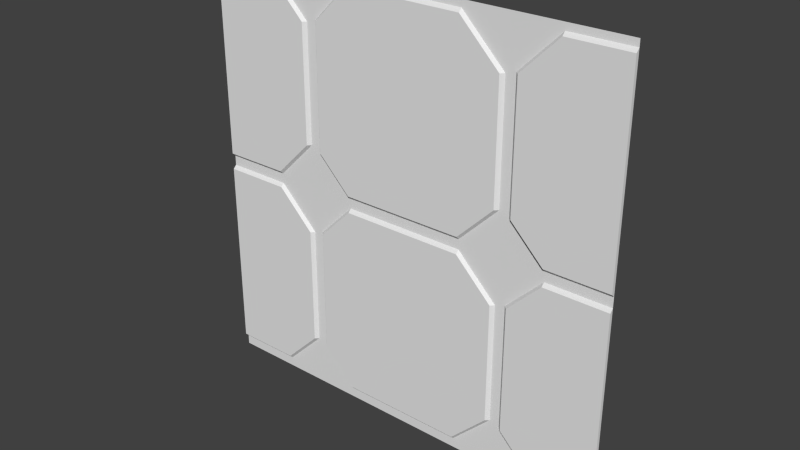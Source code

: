 # Source: stor1_7.blend  (saved by Blender 2.76.0; exported with 4.5.12 LTS)
import bpy
from mathutils import Matrix  # noqa: F401  (used for matrix-valued properties, if any)

bpy.ops.wm.read_factory_settings(use_empty=True)
scene = bpy.context.scene
scene.name = 'Scene'

# ---- collections
col_collection_1 = bpy.data.collections.new('Collection 1'); scene.collection.children.link(col_collection_1)

# ---- materials (node trees are filled in below, after node groups)
mat_stor1_7 = bpy.data.materials.new('stor1_7')
mat_stor1_7.alpha_threshold = 0.0
mat_stor1_7.use_transparent_shadow = False
mat_stor1_7.roughness = 0.5
mat_stor1_7.specular_intensity = 0.0

# ---- material node trees

# ---- world
world_world = bpy.data.worlds.new('World'); scene.world = world_world
world_world.color = (0.05088, 0.05088, 0.05088)
world_world.use_sun_shadow = False
world_world.sun_shadow_jitter_overblur = 0.0
world_world.cycles.sampling_method = 'MANUAL'
world_world.cycles.sample_map_resolution = 256

# ---- meshes
me_stor1_7 = bpy.data.meshes.new('stor1_7')
me_stor1_7.from_pydata([(1.28, 1.28, 1.24), (1.28, 1.28, 0.04), (1.28, 1.26, 0.06), (1.28, 1.26, -0.04), (1.28, 1.28, -0.02), (1.28, 1.26, 1.22), (1.28, 1.28, -1.22), (1.28, 1.26, -1.2), (-1.28, 1.28, 1.24), (-1.28, 1.28, 0.04), (-1.28, 1.26, 0.06), (-1.28, 1.26, -0.04), (-1.28, 1.28, -0.02), (-1.28, 1.26, 1.22), (-1.28, 1.28, -1.22), (-1.28, 1.26, -1.2), (-1.28, 1.28, -1.28), (1.28, 1.28, -1.28), (-1.28, 1.28, 1.28), (1.28, 1.28, 1.28), (-1.28, 1.28, 0.0), (1.28, 1.28, 0.0), (1.28, 1.28, 0.02), (-1.28, 1.28, 0.02), (1.28, 1.28, 1.26), (-1.28, 1.28, 1.26), (-1.28, 1.28, 1.24), (1.28, 1.28, 1.24), (-1.28, 1.28, 0.04), (1.28, 1.28, 0.04), (1.28, 1.26, 0.06), (-1.28, 1.26, 0.06), (-1.28, 1.26, -0.04), (1.28, 1.26, -0.04), (1.28, 1.28, -0.02), (-1.28, 1.28, -0.02), (-1.28, 1.28, -1.24), (1.28, 1.28, -1.24), (-0.34, 1.28, 1.26), (-0.34, 1.28, 1.24), (-0.9, 1.28, 1.26), (-0.9, 1.28, 1.24), (-0.62, 1.28, 0.98), (0.64, 1.28, 0.98), (-0.64, 1.28, 0.98), (-0.66, 1.26, 0.98), (0.6, 1.26, 0.98), (0.62, 1.28, 0.98), (-0.88, 1.28, 0.0), (-0.88, 1.28, 0.02), (-0.88, 1.28, 0.04), (-0.88, 1.26, 0.06), (-0.88, 1.26, -0.04), (-0.88, 1.28, -0.02), (-0.88, 1.28, -1.24), (-0.36, 1.28, 0.0), (-0.36, 1.28, 0.02), (-0.36, 1.28, 0.04), (-0.36, 1.26, 0.06), (-0.36, 1.26, -0.04), (-0.36, 1.28, -0.02), (-0.36, 1.28, -1.24), (1.28, 1.26, 1.22), (-0.34, 1.26, 1.22), (-0.9, 1.26, 1.22), (-1.28, 1.26, 1.22), (-0.62, 1.28, 0.28), (-0.6, 1.28, 1.0), (0.66, 1.28, 1.0), (0.64, 1.28, 0.28), (-0.58, 1.28, 1.0), (-0.56, 1.26, 1.0), (0.7, 1.26, 1.0), (0.68, 1.28, 1.0), (0.38, 1.28, 0.0), (0.38, 1.28, 0.02), (0.38, 1.28, 0.04), (0.38, 1.26, 0.06), (0.38, 1.26, -0.04), (0.38, 1.28, -0.02), (0.38, 1.28, -1.24), (0.36, 1.28, 1.26), (0.36, 1.28, 1.24), (0.36, 1.26, 1.22), (0.9, 1.28, 0.0), (0.9, 1.28, 0.02), (0.9, 1.28, 0.04), (0.9, 1.26, 0.06), (0.9, 1.26, -0.04), (0.9, 1.28, -0.02), (0.9, 1.28, -1.24), (0.92, 1.28, 1.26), (0.92, 1.28, 1.24), (0.92, 1.26, 1.22), (-0.62, 1.28, -0.98), (0.64, 1.28, -0.98), (-0.64, 1.28, -0.98), (-0.66, 1.26, -0.98), (0.6, 1.26, -0.98), (0.62, 1.28, -0.98), (-0.6, 1.28, -1.0), (0.66, 1.28, -1.0), (-0.58, 1.28, -1.0), (-0.56, 1.26, -1.0), (0.7, 1.26, -1.0), (0.68, 1.28, -1.0), (-0.64, 1.28, 0.28), (-0.66, 1.26, 0.28), (0.6, 1.26, 0.28), (0.62, 1.28, 0.28), (0.62, 1.28, 0.26), (0.68, 1.28, 0.26), (0.7, 1.26, 0.26), (-0.56, 1.26, 0.26), (-0.58, 1.28, 0.26), (0.66, 1.28, 0.26), (-0.6, 1.28, 0.26), (-0.62, 1.28, -0.26), (0.64, 1.28, -0.26), (0.66, 1.28, -0.26), (-0.64, 1.28, -0.26), (-0.66, 1.26, -0.26), (0.6, 1.26, -0.26), (0.62, 1.28, -0.26), (-0.6, 1.28, -0.24), (0.66, 1.28, -0.24), (-0.58, 1.28, -0.24), (-0.56, 1.26, -0.24), (0.7, 1.26, -0.24), (0.68, 1.28, -0.24), (-1.28, 1.28, -1.22), (1.28, 1.28, -1.22), (1.28, 1.26, -1.2), (0.9, 1.26, -1.2), (-0.88, 1.28, -1.22), (-0.36, 1.28, -1.22), (0.38, 1.28, -1.22), (-0.88, 1.26, -1.2), (-0.36, 1.26, -1.2), (0.38, 1.26, -1.2), (-1.28, 1.26, -1.2), (-0.62, 1.28, -1.28), (-0.62, 1.28, 0.02), (0.64, 1.28, -1.28), (0.38, 1.28, -1.28), (-0.36, 1.28, -1.28), (-0.88, 1.28, -1.28), (-0.9, 1.28, 1.28), (-0.34, 1.28, 1.28), (0.36, 1.28, 1.28), (0.92, 1.28, 1.28), (0.9, 1.28, -1.28)], [], [(3, 7, 6, 4), (5, 2, 1, 0), (10, 13, 8, 9), (12, 14, 15, 11), (46, 47, 43, 81, 82, 83), (55, 60, 59, 78, 79, 74), (138, 103, 102, 100, 61, 135), (133, 90, 37, 131, 132), (87, 112, 111, 115, 85, 86), (75, 76, 77, 58, 57, 56), (51, 31, 28, 23, 49, 50), (83, 82, 81, 38, 39, 63), (71, 70, 67, 116, 114, 113), (39, 38, 67, 70, 71, 63), (125, 118, 119), (27, 24, 91, 92, 93, 62), (34, 21, 84, 89, 88, 33), (40, 41, 64, 45, 44, 42), (118, 74, 79, 78, 122, 123), (117, 48, 53, 52, 121, 120), (65, 64, 41, 40, 25, 26), (78, 59, 127, 103, 138, 139, 98, 122), (107, 51, 50, 49, 66, 106), (36, 54, 134, 137, 140, 130), (98, 99, 95, 118, 123, 122), (94, 117, 120, 121, 97, 96), (80, 136, 139, 138, 135, 61), (32, 52, 53, 48, 20, 35), (33, 88, 128, 104, 133, 132), (124, 100, 102, 103, 127, 126), (17, 37, 90, 151), (115, 111, 112, 72, 73, 68), (58, 113, 114, 116, 56, 57), (91, 68, 73, 72, 93, 92), (47, 46, 108, 109, 69, 43), (107, 106, 66, 42, 44, 45), (58, 77, 108, 46, 83, 63, 71, 113), (108, 77, 76, 75, 110, 69, 109), (85, 22, 29, 30, 87, 86), (31, 51, 107, 45, 64, 65), (62, 93, 72, 112, 87, 30), (95, 99, 98, 139, 136, 80), (125, 129, 128, 88, 89, 84), (124, 126, 127, 59, 60, 55), (128, 129, 125, 119, 101, 105, 104), (134, 54, 94, 96, 97, 137), (90, 133, 104, 105, 101), (121, 52, 32, 140, 137, 97), (141, 94, 54, 146), (117, 142, 49, 48), (49, 142, 66), (142, 56, 116, 66), (48, 49, 23, 20), (117, 124, 55, 56, 142), (66, 116, 67, 42), (95, 101, 119, 118), (143, 95, 80, 144), (144, 80, 61, 145), (145, 61, 100, 94, 141), (146, 54, 36, 16), (40, 147, 18, 25), (148, 38, 81, 149), (149, 81, 43, 69, 115, 68, 91, 150), (150, 91, 24, 19), (85, 84, 21, 22), (115, 69, 110), (118, 125, 84, 85, 115, 110, 75, 74), (151, 90, 101, 95, 143), (94, 100, 124, 117), (56, 55, 74, 75), (42, 67, 38, 148, 147, 40)])
_uv = me_stor1_7.uv_layers.new(name='UVMap')
_uv.uv.foreach_set('vector', [0.489, 0.5139, 0.3748, 0.5139, 0.3728, 0.512, 0.491, 0.512, 0.6131, 0.5139, 0.4989, 0.5139, 0.4969, 0.512, 0.615, 0.512, 0.4989, 0.5139, 0.6131, 0.5139, 0.615, 0.512, 0.4969, 0.512, 0.491, 0.512, 0.3728, 0.512, 0.3748, 0.5139, 0.489, 0.5139, 0.6269, 0.926, 0.6305, 0.9297, 0.6341, 0.9333, 0.5333, 0.9333, 0.5369, 0.9297, 0.5405, 0.926, 0.3594, 0.5, 0.3594, 0.4922, 0.3594, 0.4844, 0.6484, 0.4844, 0.6484, 0.4922, 0.6484, 0.5, 0.3158, 0.0376, 0.2603, 0.0376, 0.2575, 0.03482, 0.2548, 0.03204, 0.3214, 0.03204, 0.3186, 0.03482, 0.8516, 0.03125, 0.8516, 0.01562, 1.0, 0.01562, 1.0, 0.02344, 1.0, 0.03125, 0.9081, 0.5146, 0.8624, 0.5146, 0.8601, 0.5124, 0.8579, 0.5101, 0.9127, 0.5101, 0.9104, 0.5124, 0.6484, 0.5078, 0.6484, 0.5156, 0.6484, 0.5234, 0.3594, 0.5234, 0.3594, 0.5156, 0.3594, 0.5078, 0.1562, 0.5234, 0.0, 0.5234, 0.0, 0.5156, 0.0, 0.5078, 0.1562, 0.5078, 0.1562, 0.5156, 0.6406, 0.9766, 0.6406, 0.9844, 0.6406, 0.9922, 0.3672, 0.9922, 0.3672, 0.9844, 0.3672, 0.9766, 0.2812, 0.8906, 0.2734, 0.8906, 0.2656, 0.8906, 0.2656, 0.6016, 0.2734, 0.6016, 0.2812, 0.6016, 0.4982, 0.9413, 0.5015, 0.9446, 0.415, 0.9446, 0.4183, 0.9413, 0.4216, 0.938, 0.4948, 0.938, 0.7578, 0.4062, 0.75, 0.3984, 0.7578, 0.3984, 1.0, 0.9844, 1.0, 0.9922, 0.8594, 0.9922, 0.8594, 0.9844, 0.8594, 0.9766, 1.0, 0.9766, 1.0, 0.4922, 1.0, 0.5, 0.8516, 0.5, 0.8516, 0.4922, 0.8516, 0.4844, 1.0, 0.4844, 0.1073, 0.902, 0.1098, 0.8994, 0.1123, 0.8969, 0.173, 0.8969, 0.1755, 0.8994, 0.1781, 0.9019, 0.7577, 0.3795, 0.7511, 0.3795, 0.7514, 0.3792, 0.7516, 0.379, 0.7572, 0.379, 0.7574, 0.3792, 0.4182, 0.44, 0.3741, 0.44, 0.3758, 0.4383, 0.3775, 0.4366, 0.4148, 0.4366, 0.4165, 0.4383, 0.0, 0.9766, 0.1484, 0.9766, 0.1484, 0.9844, 0.1484, 0.9922, 0.0, 0.9922, 0.0, 0.9844, 0.6484, 0.4844, 0.3594, 0.4844, 0.2812, 0.4062, 0.2812, 0.1094, 0.3594, 0.03125, 0.6484, 0.03125, 0.7344, 0.1172, 0.7344, 0.3984, 0.1428, 0.5137, 0.11, 0.5137, 0.1086, 0.5122, 0.1071, 0.5107, 0.1458, 0.5107, 0.1443, 0.5122, 0.0, 0.01562, 0.1562, 0.01562, 0.1562, 0.02344, 0.1562, 0.03125, 0.0, 0.03125, 0.0, 0.02344, 0.7344, 0.1172, 0.7422, 0.1172, 0.75, 0.1172, 0.75, 0.3984, 0.7422, 0.3984, 0.7344, 0.3984, 0.2578, 0.1172, 0.2578, 0.3984, 0.25, 0.3984, 0.2422, 0.3984, 0.2422, 0.1172, 0.25, 0.1172, 0.6484, 0.01562, 0.6484, 0.02344, 0.6484, 0.03125, 0.3594, 0.03125, 0.3594, 0.02344, 0.3594, 0.01562, 0.0, 0.4844, 0.1562, 0.4844, 0.1562, 0.4922, 0.1562, 0.5, 0.0, 0.5, 0.0, 0.4922, 1.0, 0.4844, 0.8516, 0.4844, 0.7734, 0.4062, 0.7734, 0.1094, 0.8516, 0.03125, 1.0, 0.03125, 0.2656, 0.4062, 0.2656, 0.1094, 0.2734, 0.1094, 0.2812, 0.1094, 0.2812, 0.4062, 0.2734, 0.4062, 1.0, 0.0, 1.0, 0.01562, 0.8516, 0.01562, 0.8516, 0.0, 0.7578, 0.6016, 0.7656, 0.6016, 0.7734, 0.6016, 0.7734, 0.8906, 0.7656, 0.8906, 0.7578, 0.8906, 0.421, 0.515, 0.3792, 0.515, 0.3771, 0.5129, 0.375, 0.5108, 0.4251, 0.5108, 0.423, 0.5129, 0.8495, 0.8746, 0.7708, 0.8746, 0.7738, 0.8715, 0.7768, 0.8685, 0.8435, 0.8685, 0.8465, 0.8715, 0.7422, 0.8828, 0.7344, 0.8828, 0.7344, 0.6094, 0.7422, 0.6094, 0.75, 0.6094, 0.75, 0.8828, 0.2422, 0.6094, 0.25, 0.6094, 0.2578, 0.6094, 0.2578, 0.8828, 0.25, 0.8828, 0.2422, 0.8828, 0.3594, 0.5234, 0.6484, 0.5234, 0.7344, 0.6094, 0.7344, 0.8828, 0.6406, 0.9766, 0.3672, 0.9766, 0.2812, 0.8906, 0.2812, 0.6016, 0.6354, 0.5145, 0.5896, 0.5145, 0.5875, 0.5124, 0.5854, 0.5104, 0.6354, 0.5104, 0.6395, 0.5104, 0.6374, 0.5124, 0.8516, 0.5078, 1.0, 0.5078, 1.0, 0.5156, 1.0, 0.5234, 0.8516, 0.5234, 0.8516, 0.5156, 0.0, 0.5234, 0.1562, 0.5234, 0.2422, 0.6094, 0.2422, 0.8828, 0.1484, 0.9766, 0.0, 0.9766, 1.0, 0.9766, 0.8594, 0.9766, 0.7734, 0.8906, 0.7734, 0.6016, 0.8516, 0.5234, 1.0, 0.5234, 0.8113, 0.01525, 0.8058, 0.02077, 0.8003, 0.0263, 0.6788, 0.0263, 0.6732, 0.02077, 0.6677, 0.01525, 0.8546, 0.4645, 0.8574, 0.4618, 0.8601, 0.459, 0.9153, 0.459, 0.918, 0.4618, 0.9208, 0.4645, 0.3692, 0.4367, 0.3723, 0.4336, 0.3754, 0.4306, 0.4372, 0.4306, 0.4403, 0.4336, 0.4434, 0.4367, 0.7734, 0.4062, 0.7656, 0.4062, 0.7578, 0.4062, 0.7578, 0.3984, 0.7578, 0.1094, 0.7656, 0.1094, 0.7734, 0.1094, 0.2011, 0.02994, 0.1983, 0.02716, 0.2705, 0.02716, 0.2677, 0.02994, 0.2649, 0.03271, 0.2038, 0.03271, 0.826, 0.01599, 0.815, 0.02704, 0.7045, 0.02704, 0.699, 0.02152, 0.6934, 0.01599, 0.2422, 0.3984, 0.1562, 0.4844, 0.0, 0.4844, 0.0, 0.03125, 0.1562, 0.03125, 0.2422, 0.1172, 0.2586, 0.01105, 0.2586, 0.1046, 0.1775, 0.02352, 0.1775, 0.01105, 0.2578, 0.4182, 0.2578, 0.5071, 0.1753, 0.5071, 0.1753, 0.5007, 0.1753, 0.5071, 0.2578, 0.5071, 0.2578, 0.5896, 0.2578, 0.5071, 0.3404, 0.5071, 0.2642, 0.5833, 0.2578, 0.5896, 0.1562, 0.5, 0.1562, 0.5078, 0.0, 0.5078, 0.0, 0.5, 0.2578, 0.4182, 0.2642, 0.4245, 0.3404, 0.5007, 0.3404, 0.5071, 0.2578, 0.5071, 0.2578, 0.6094, 0.2656, 0.6016, 0.2656, 0.8906, 0.2578, 0.8828, 0.75, 0.1172, 0.7578, 0.1094, 0.7578, 0.3984, 0.75, 0.3984, 0.75, 0.01217, 0.75, 0.105, 0.6695, 0.02455, 0.6695, 0.01217, 0.6484, 0.0, 0.6484, 0.01562, 0.3594, 0.01562, 0.3594, 0.0, 0.3397, 0.01105, 0.3397, 0.02352, 0.2648, 0.09835, 0.2586, 0.1046, 0.2586, 0.01105, 0.1562, 0.0, 0.1562, 0.01562, 0.0, 0.01562, 0.0, 0.0, 0.1484, 0.9922, 0.1484, 1.0, 0.0, 1.0, 0.0, 0.9922, 0.3672, 1.0, 0.3672, 0.9922, 0.6406, 0.9922, 0.6406, 1.0, 0.6406, 1.0, 0.6406, 0.9922, 0.75, 0.8828, 0.75, 0.6094, 0.7578, 0.6016, 0.7578, 0.8906, 0.8594, 0.9922, 0.8594, 1.0, 0.8594, 1.0, 0.8594, 0.9922, 1.0, 0.9922, 1.0, 1.0, 0.8516, 0.5078, 0.8516, 0.5, 1.0, 0.5, 1.0, 0.5078, 0.759, 0.5856, 0.7512, 0.5934, 0.7434, 0.5856, 0.75, 0.4182, 0.7563, 0.4245, 0.8318, 0.5, 0.8318, 0.5063, 0.7563, 0.5818, 0.7437, 0.5818, 0.6682, 0.5063, 0.6682, 0.5, 0.8305, 0.01217, 0.8305, 0.02455, 0.7562, 0.09883, 0.75, 0.105, 0.75, 0.01217, 0.2578, 0.1172, 0.2656, 0.1094, 0.2656, 0.4062, 0.2578, 0.3984, 0.3594, 0.5078, 0.3594, 0.5, 0.6484, 0.5, 0.6484, 0.5078, 0.2578, 0.8828, 0.2656, 0.8906, 0.3672, 0.9922, 0.3672, 1.0, 0.1484, 1.0, 0.1484, 0.9922])
_ca = me_stor1_7.color_attributes.new('Col', 'BYTE_COLOR', 'CORNER')
_ca.data.foreach_set('color', [0.7305, 0.0, 0.0, 1.0, 0.7305, 0.0, 0.0, 1.0, 0.7305, 0.0, 0.0, 1.0, 0.7305, 0.0, 0.0, 1.0, 0.7305, 0.0, 0.0, 1.0, 0.7305, 0.0, 0.0, 1.0, 0.7305, 0.0, 0.0, 1.0, 0.7305, 0.0, 0.0, 1.0, 0.7305, 0.0, 0.0, 1.0, 0.7305, 0.0, 0.0, 1.0, 0.7305, 0.0, 0.0, 1.0, 0.7305, 0.0, 0.0, 1.0, 0.7305, 0.0, 0.0, 1.0, 0.7305, 0.0, 0.0, 1.0, 0.7305, 0.0, 0.0, 1.0, 0.7305, 0.0, 0.0, 1.0, 0.7305, 0.0, 0.0, 1.0, 0.7305, 0.0, 0.0, 1.0, 0.7305, 0.0, 0.0, 1.0, 0.7305, 0.0, 0.0, 1.0, 0.7305, 0.0, 0.0, 1.0, 0.7305, 0.0, 0.0, 1.0, 0.7305, 0.0, 0.0, 1.0, 0.7305, 0.0, 0.0, 1.0, 0.7305, 0.0, 0.0, 1.0, 0.7305, 0.0, 0.0, 1.0, 0.7305, 0.0, 0.0, 1.0, 0.7305, 0.0, 0.0, 1.0, 0.7305, 0.0, 0.0, 1.0, 0.7305, 0.0, 0.0, 1.0, 0.7305, 0.0, 0.0, 1.0, 0.7305, 0.0, 0.0, 1.0, 0.7305, 0.0, 0.0, 1.0, 0.7305, 0.0, 0.0, 1.0, 0.7305, 0.0, 0.0, 1.0, 0.7305, 0.0, 0.0, 1.0, 0.7305, 0.0, 0.0, 1.0, 0.7305, 0.0, 0.0, 1.0, 0.7305, 0.0, 0.0, 1.0, 0.7305, 0.0, 0.0, 1.0, 0.7305, 0.0, 0.0, 1.0, 0.7305, 0.0, 0.0, 1.0, 0.7305, 0.0, 0.0, 1.0, 0.7305, 0.0, 0.0, 1.0, 0.7305, 0.0, 0.0, 1.0, 0.7305, 0.0, 0.0, 1.0, 0.7305, 0.0, 0.0, 1.0, 0.7305, 0.0, 0.0, 1.0, 0.7305, 0.0, 0.0, 1.0, 0.7305, 0.0, 0.0, 1.0, 0.7305, 0.0, 0.0, 1.0, 0.7305, 0.0, 0.0, 1.0, 0.7305, 0.0, 0.0, 1.0, 0.7305, 0.0, 0.0, 1.0, 0.7305, 0.0, 0.0, 1.0, 0.7305, 0.0, 0.0, 1.0, 0.7305, 0.0, 0.0, 1.0, 0.7305, 0.0, 0.0, 1.0, 0.7305, 0.0, 0.0, 1.0, 0.7305, 0.0, 0.0, 1.0, 0.7305, 0.0, 0.0, 1.0, 0.7305, 0.0, 0.0, 1.0, 0.7305, 0.0, 0.0, 1.0, 0.7305, 0.0, 0.0, 1.0, 0.7305, 0.0, 0.0, 1.0, 0.7305, 0.0, 0.0, 1.0, 0.7305, 0.0, 0.0, 1.0, 0.7305, 0.0, 0.0, 1.0, 0.7305, 0.0, 0.0, 1.0, 0.7305, 0.0, 0.0, 1.0, 0.7305, 0.0, 0.0, 1.0, 0.7305, 0.0, 0.0, 1.0, 0.7305, 0.0, 0.0, 1.0, 0.7305, 0.0, 0.0, 1.0, 0.7305, 0.0, 0.0, 1.0, 0.7305, 0.0, 0.0, 1.0, 0.7305, 0.0, 0.0, 1.0, 0.7305, 0.0, 0.0, 1.0, 0.7305, 0.0, 0.0, 1.0, 0.7305, 0.0, 0.0, 1.0, 0.7305, 0.0, 0.0, 1.0, 0.7305, 0.0, 0.0, 1.0, 0.7305, 0.0, 0.0, 1.0, 0.7305, 0.0, 0.0, 1.0, 0.7305, 0.0, 0.0, 1.0, 0.7305, 0.0, 0.0, 1.0, 0.7305, 0.0, 0.0, 1.0, 0.7305, 0.0, 0.0, 1.0, 0.7305, 0.0, 0.0, 1.0, 0.7305, 0.0, 0.0, 1.0, 0.7305, 0.0, 0.0, 1.0, 0.7305, 0.0, 0.0, 1.0, 0.7305, 0.0, 0.0, 1.0, 0.7305, 0.0, 0.0, 1.0, 0.7305, 0.0, 0.0, 1.0, 0.7305, 0.0, 0.0, 1.0, 0.7305, 0.0, 0.0, 1.0, 0.7305, 0.0, 0.0, 1.0, 0.7305, 0.0, 0.0, 1.0, 0.7305, 0.0, 0.0, 1.0, 0.7305, 0.0, 0.0, 1.0, 0.7305, 0.0, 0.0, 1.0, 0.7305, 0.0, 0.0, 1.0, 0.7305, 0.0, 0.0, 1.0, 0.7305, 0.0, 0.0, 1.0, 0.7305, 0.0, 0.0, 1.0, 0.7305, 0.0, 0.0, 1.0, 0.7305, 0.0, 0.0, 1.0, 0.7305, 0.0, 0.0, 1.0, 0.7305, 0.0, 0.0, 1.0, 0.7305, 0.0, 0.0, 1.0, 0.7305, 0.0, 0.0, 1.0, 0.7305, 0.0, 0.0, 1.0, 0.7305, 0.0, 0.0, 1.0, 0.7305, 0.0, 0.0, 1.0, 0.7305, 0.0, 0.0, 1.0, 0.7305, 0.0, 0.0, 1.0, 0.7305, 0.0, 0.0, 1.0, 0.7305, 0.0, 0.0, 1.0, 0.7305, 0.0, 0.0, 1.0, 0.7305, 0.0, 0.0, 1.0, 0.7305, 0.0, 0.0, 1.0, 0.7305, 0.0, 0.0, 1.0, 0.7305, 0.0, 0.0, 1.0, 0.7305, 0.0, 0.0, 1.0, 0.7305, 0.0, 0.0, 1.0, 0.7305, 0.0, 0.0, 1.0, 0.7305, 0.0, 0.0, 1.0, 0.7305, 0.0, 0.0, 1.0, 0.7305, 0.0, 0.0, 1.0, 0.7305, 0.0, 0.0, 1.0, 0.7305, 0.0, 0.0, 1.0, 0.7305, 0.0, 0.0, 1.0, 0.7305, 0.0, 0.0, 1.0, 0.7305, 0.0, 0.0, 1.0, 0.7305, 0.0, 0.0, 1.0, 0.7305, 0.0, 0.0, 1.0, 0.7305, 0.0, 0.0, 1.0, 0.7305, 0.0, 0.0, 1.0, 0.7305, 0.0, 0.0, 1.0, 0.7305, 0.0, 0.0, 1.0, 0.7305, 0.0, 0.0, 1.0, 0.7305, 0.0, 0.0, 1.0, 0.7305, 0.0, 0.0, 1.0, 0.7305, 0.0, 0.0, 1.0, 0.7305, 0.0, 0.0, 1.0, 0.7305, 0.0, 0.0, 1.0, 0.7305, 0.0, 0.0, 1.0, 0.7305, 0.0, 0.0, 1.0, 0.7305, 0.0, 0.0, 1.0, 0.7305, 0.0, 0.0, 1.0, 0.7305, 0.0, 0.0, 1.0, 0.7305, 0.0, 0.0, 1.0, 0.7305, 0.0, 0.0, 1.0, 0.7305, 0.0, 0.0, 1.0, 0.7305, 0.0, 0.0, 1.0, 0.7305, 0.0, 0.0, 1.0, 0.7305, 0.0, 0.0, 1.0, 0.7305, 0.0, 0.0, 1.0, 0.7305, 0.0, 0.0, 1.0, 0.7305, 0.0, 0.0, 1.0, 0.7305, 0.0, 0.0, 1.0, 0.7305, 0.0, 0.0, 1.0, 0.7305, 0.0, 0.0, 1.0, 0.7305, 0.0, 0.0, 1.0, 0.7305, 0.0, 0.0, 1.0, 0.7305, 0.0, 0.0, 1.0, 0.7305, 0.0, 0.0, 1.0, 0.7305, 0.0, 0.0, 1.0, 0.7305, 0.0, 0.0, 1.0, 0.7305, 0.0, 0.0, 1.0, 0.7305, 0.0, 0.0, 1.0, 0.7305, 0.0, 0.0, 1.0, 0.7305, 0.0, 0.0, 1.0, 0.7305, 0.0, 0.0, 1.0, 0.7305, 0.0, 0.0, 1.0, 0.7305, 0.0, 0.0, 1.0, 0.7305, 0.0, 0.0, 1.0, 0.7305, 0.0, 0.0, 1.0, 0.7305, 0.0, 0.0, 1.0, 0.7305, 0.0, 0.0, 1.0, 0.7305, 0.0, 0.0, 1.0, 0.7305, 0.0, 0.0, 1.0, 0.7305, 0.0, 0.0, 1.0, 0.7305, 0.0, 0.0, 1.0, 0.7305, 0.0, 0.0, 1.0, 0.7305, 0.0, 0.0, 1.0, 0.7305, 0.0, 0.0, 1.0, 0.7305, 0.0, 0.0, 1.0, 0.7305, 0.0, 0.0, 1.0, 0.7305, 0.0, 0.0, 1.0, 0.7305, 0.0, 0.0, 1.0, 0.7305, 0.0, 0.0, 1.0, 0.7305, 0.0, 0.0, 1.0, 0.7305, 0.0, 0.0, 1.0, 0.7305, 0.0, 0.0, 1.0, 0.7305, 0.0, 0.0, 1.0, 0.7305, 0.0, 0.0, 1.0, 0.7305, 0.0, 0.0, 1.0, 0.7305, 0.0, 0.0, 1.0, 0.7305, 0.0, 0.0, 1.0, 0.7305, 0.0, 0.0, 1.0, 0.7305, 0.0, 0.0, 1.0, 0.7305, 0.0, 0.0, 1.0, 0.7305, 0.0, 0.0, 1.0, 0.7305, 0.0, 0.0, 1.0, 0.7305, 0.0, 0.0, 1.0, 0.7305, 0.0, 0.0, 1.0, 0.7305, 0.0, 0.0, 1.0, 0.7305, 0.0, 0.0, 1.0, 0.7305, 0.0, 0.0, 1.0, 0.7305, 0.0, 0.0, 1.0, 0.7305, 0.0, 0.0, 1.0, 0.7305, 0.0, 0.0, 1.0, 0.7305, 0.0, 0.0, 1.0, 0.7305, 0.0, 0.0, 1.0, 0.7305, 0.0, 0.0, 1.0, 0.7305, 0.0, 0.0, 1.0, 0.7305, 0.0, 0.0, 1.0, 0.7305, 0.0, 0.0, 1.0, 0.7305, 0.0, 0.0, 1.0, 0.7305, 0.0, 0.0, 1.0, 0.7305, 0.0, 0.0, 1.0, 0.7305, 0.0, 0.0, 1.0, 0.7305, 0.0, 0.0, 1.0, 0.7305, 0.0, 0.0, 1.0, 0.7305, 0.0, 0.0, 1.0, 0.7305, 0.0, 0.0, 1.0, 0.7305, 0.0, 0.0, 1.0, 0.7305, 0.0, 0.0, 1.0, 0.7305, 0.0, 0.0, 1.0, 0.7305, 0.0, 0.0, 1.0, 0.7305, 0.0, 0.0, 1.0, 0.7305, 0.0, 0.0, 1.0, 0.7305, 0.0, 0.0, 1.0, 0.7305, 0.0, 0.0, 1.0, 0.7305, 0.0, 0.0, 1.0, 0.7305, 0.0, 0.0, 1.0, 0.7305, 0.0, 0.0, 1.0, 0.7305, 0.0, 0.0, 1.0, 0.7305, 0.0, 0.0, 1.0, 0.7305, 0.0, 0.0, 1.0, 0.7305, 0.0, 0.0, 1.0, 0.7305, 0.0, 0.0, 1.0, 0.7305, 0.0, 0.0, 1.0, 0.7305, 0.0, 0.0, 1.0, 0.7305, 0.0, 0.0, 1.0, 0.7305, 0.0, 0.0, 1.0, 0.7305, 0.0, 0.0, 1.0, 0.7305, 0.0, 0.0, 1.0, 0.7305, 0.0, 0.0, 1.0, 0.7305, 0.0, 0.0, 1.0, 0.7305, 0.0, 0.0, 1.0, 0.7305, 0.0, 0.0, 1.0, 0.7305, 0.0, 0.0, 1.0, 0.7305, 0.0, 0.0, 1.0, 0.7305, 0.0, 0.0, 1.0, 0.7305, 0.0, 0.0, 1.0, 0.7305, 0.0, 0.0, 1.0, 0.7305, 0.0, 0.0, 1.0, 0.7305, 0.0, 0.0, 1.0, 0.7305, 0.0, 0.0, 1.0, 0.7305, 0.0, 0.0, 1.0, 0.7305, 0.0, 0.0, 1.0, 0.7305, 0.0, 0.0, 1.0, 0.7305, 0.0, 0.0, 1.0, 0.7305, 0.0, 0.0, 1.0, 0.7305, 0.0, 0.0, 1.0, 0.7305, 0.0, 0.0, 1.0, 0.7305, 0.0, 0.0, 1.0, 0.7305, 0.0, 0.0, 1.0, 0.7305, 0.0, 0.0, 1.0, 0.7305, 0.0, 0.0, 1.0, 0.7305, 0.0, 0.0, 1.0, 0.7305, 0.0, 0.0, 1.0, 0.7305, 0.0, 0.0, 1.0, 0.7305, 0.0, 0.0, 1.0, 0.7305, 0.0, 0.0, 1.0, 0.7305, 0.0, 0.0, 1.0, 0.7305, 0.0, 0.0, 1.0, 0.7305, 0.0, 0.0, 1.0, 0.7305, 0.0, 0.0, 1.0, 0.7305, 0.0, 0.0, 1.0, 0.7305, 0.0, 0.0, 1.0, 0.7305, 0.0, 0.0, 1.0, 0.7305, 0.0, 0.0, 1.0, 0.7305, 0.0, 0.0, 1.0, 0.7305, 0.0, 0.0, 1.0, 0.7305, 0.0, 0.0, 1.0, 0.7305, 0.0, 0.0, 1.0, 0.7305, 0.0, 0.0, 1.0, 0.7305, 0.0, 0.0, 1.0, 0.7305, 0.0, 0.0, 1.0, 0.7305, 0.0, 0.0, 1.0, 0.7305, 0.0, 0.0, 1.0, 0.7305, 0.0, 0.0, 1.0, 0.7305, 0.0, 0.0, 1.0, 0.7305, 0.0, 0.0, 1.0, 0.7305, 0.0, 0.0, 1.0, 0.7305, 0.0, 0.0, 1.0, 0.7305, 0.0, 0.0, 1.0, 0.7305, 0.0, 0.0, 1.0, 0.7305, 0.0, 0.0, 1.0, 0.7305, 0.0, 0.0, 1.0, 0.7305, 0.0, 0.0, 1.0, 0.7305, 0.0, 0.0, 1.0, 0.7305, 0.0, 0.0, 1.0, 0.7305, 0.0, 0.0, 1.0, 0.7305, 0.0, 0.0, 1.0, 0.7305, 0.0, 0.0, 1.0, 0.7305, 0.0, 0.0, 1.0, 0.7305, 0.0, 0.0, 1.0, 0.7305, 0.0, 0.0, 1.0, 0.7305, 0.0, 0.0, 1.0, 0.7305, 0.0, 0.0, 1.0, 0.7305, 0.0, 0.0, 1.0, 0.7305, 0.0, 0.0, 1.0, 0.7305, 0.0, 0.0, 1.0, 0.7305, 0.0, 0.0, 1.0, 0.7305, 0.0, 0.0, 1.0, 0.7305, 0.0, 0.0, 1.0, 0.7305, 0.0, 0.0, 1.0, 0.7305, 0.0, 0.0, 1.0, 0.7305, 0.0, 0.0, 1.0, 0.7305, 0.0, 0.0, 1.0, 0.7305, 0.0, 0.0, 1.0, 0.7305, 0.0, 0.0, 1.0, 0.7305, 0.0, 0.0, 1.0, 0.7305, 0.0, 0.0, 1.0, 0.7305, 0.0, 0.0, 1.0, 0.7305, 0.0, 0.0, 1.0, 0.7305, 0.0, 0.0, 1.0, 0.7305, 0.0, 0.0, 1.0, 0.7305, 0.0, 0.0, 1.0, 0.7305, 0.0, 0.0, 1.0, 0.7305, 0.0, 0.0, 1.0, 0.7305, 0.0, 0.0, 1.0, 0.7305, 0.0, 0.0, 1.0, 0.7305, 0.0, 0.0, 1.0, 0.7305, 0.0, 0.0, 1.0, 0.7305, 0.0, 0.0, 1.0, 0.7305, 0.0, 0.0, 1.0, 0.7305, 0.0, 0.0, 1.0, 0.7305, 0.0, 0.0, 1.0, 0.7305, 0.0, 0.0, 1.0, 0.7305, 0.0, 0.0, 1.0, 0.7305, 0.0, 0.0, 1.0, 0.7305, 0.0, 0.0, 1.0, 0.7305, 0.0, 0.0, 1.0, 0.7305, 0.0, 0.0, 1.0, 0.7305, 0.0, 0.0, 1.0, 0.7305, 0.0, 0.0, 1.0, 0.7305, 0.0, 0.0, 1.0, 0.7305, 0.0, 0.0, 1.0, 0.7305, 0.0, 0.0, 1.0, 0.7305, 0.0, 0.0, 1.0, 0.7305, 0.0, 0.0, 1.0, 0.7305, 0.0, 0.0, 1.0, 0.7305, 0.0, 0.0, 1.0, 0.7305, 0.0, 0.0, 1.0, 0.7305, 0.0, 0.0, 1.0, 0.7305, 0.0, 0.0, 1.0, 0.7305, 0.0, 0.0, 1.0, 0.7305, 0.0, 0.0, 1.0, 0.7305, 0.0, 0.0, 1.0, 0.7305, 0.0, 0.0, 1.0, 0.7305, 0.0, 0.0, 1.0, 0.7305, 0.0, 0.0, 1.0, 0.7305, 0.0, 0.0, 1.0, 0.7305, 0.0, 0.0, 1.0, 0.7305, 0.0, 0.0, 1.0, 0.7305, 0.0, 0.0, 1.0, 0.7305, 0.0, 0.0, 1.0, 0.7305, 0.0, 0.0, 1.0, 0.7305, 0.0, 0.0, 1.0, 0.7305, 0.0, 0.0, 1.0, 0.7305, 0.0, 0.0, 1.0, 0.7305, 0.0, 0.0, 1.0, 0.7305, 0.0, 0.0, 1.0, 0.7305, 0.0, 0.0, 1.0, 0.7305, 0.0, 0.0, 1.0, 0.7305, 0.0, 0.0, 1.0])
me_stor1_7.materials.append(mat_stor1_7)
me_stor1_7.use_remesh_preserve_volume = False
me_stor1_7.use_remesh_preserve_attributes = False
me_stor1_7.use_mirror_vertex_groups = False
me_stor1_7.update()

# ---- objects
ob_stor1_7_mesh = bpy.data.objects.new('stor1_7_mesh', me_stor1_7)

# ---- transforms, parenting, visibility, modifiers, constraints
ob_stor1_7_mesh.location = (0.0, 0.0, 0.0)
ob_stor1_7_mesh.lineart.crease_threshold = 0.0

# ---- collection membership
col_collection_1.objects.link(ob_stor1_7_mesh)

# ---- scene / render settings (as saved in the file)
scene.frame_start = 1; scene.frame_end = 2; scene.frame_set(1)
scene.render.engine = 'BLENDER_EEVEE_NEXT'
scene.render.resolution_percentage = 50
scene.render.dither_intensity = 0.0
scene.cycles.use_denoising = False
scene.cycles.samples = 10
scene.cycles.sampling_pattern = 'TABULATED_SOBOL'
scene.cycles.light_sampling_threshold = 0.0
scene.cycles.use_adaptive_sampling = False
scene.cycles.use_light_tree = False
scene.cycles.blur_glossy = 0.0
scene.cycles.pixel_filter_type = 'GAUSSIAN'
scene.cycles.sample_clamp_indirect = 0.0
scene.view_settings.view_transform = 'Standard'
bpy.context.view_layer.update()

# ---- added for rendering (the .blend has no active camera and no usable light): camera, sun
cam_auto = bpy.data.cameras.new('AutoCamera')
cam_auto.lens = 50.0
cam_auto.sensor_width = 36.0
cam_auto.clip_end = 1000.0
ob_auto_camera = bpy.data.objects.new('AutoCamera', cam_auto)
scene.collection.objects.link(ob_auto_camera)
ob_auto_camera.location = (3.34972, -2.74967, 2.67978)
ob_auto_camera.rotation_euler = (1.09748, -7.21219e-08, 0.694738)
scene.camera = ob_auto_camera
light_auto_sun = bpy.data.lights.new('AutoSun', 'SUN')
light_auto_sun.energy = 3.0
light_auto_sun.angle = 0.0523599
ob_auto_sun = bpy.data.objects.new('AutoSun', light_auto_sun)
scene.collection.objects.link(ob_auto_sun)
ob_auto_sun.rotation_euler = (0.872665, 0.174533, 0.523599)
bpy.context.view_layer.update()
